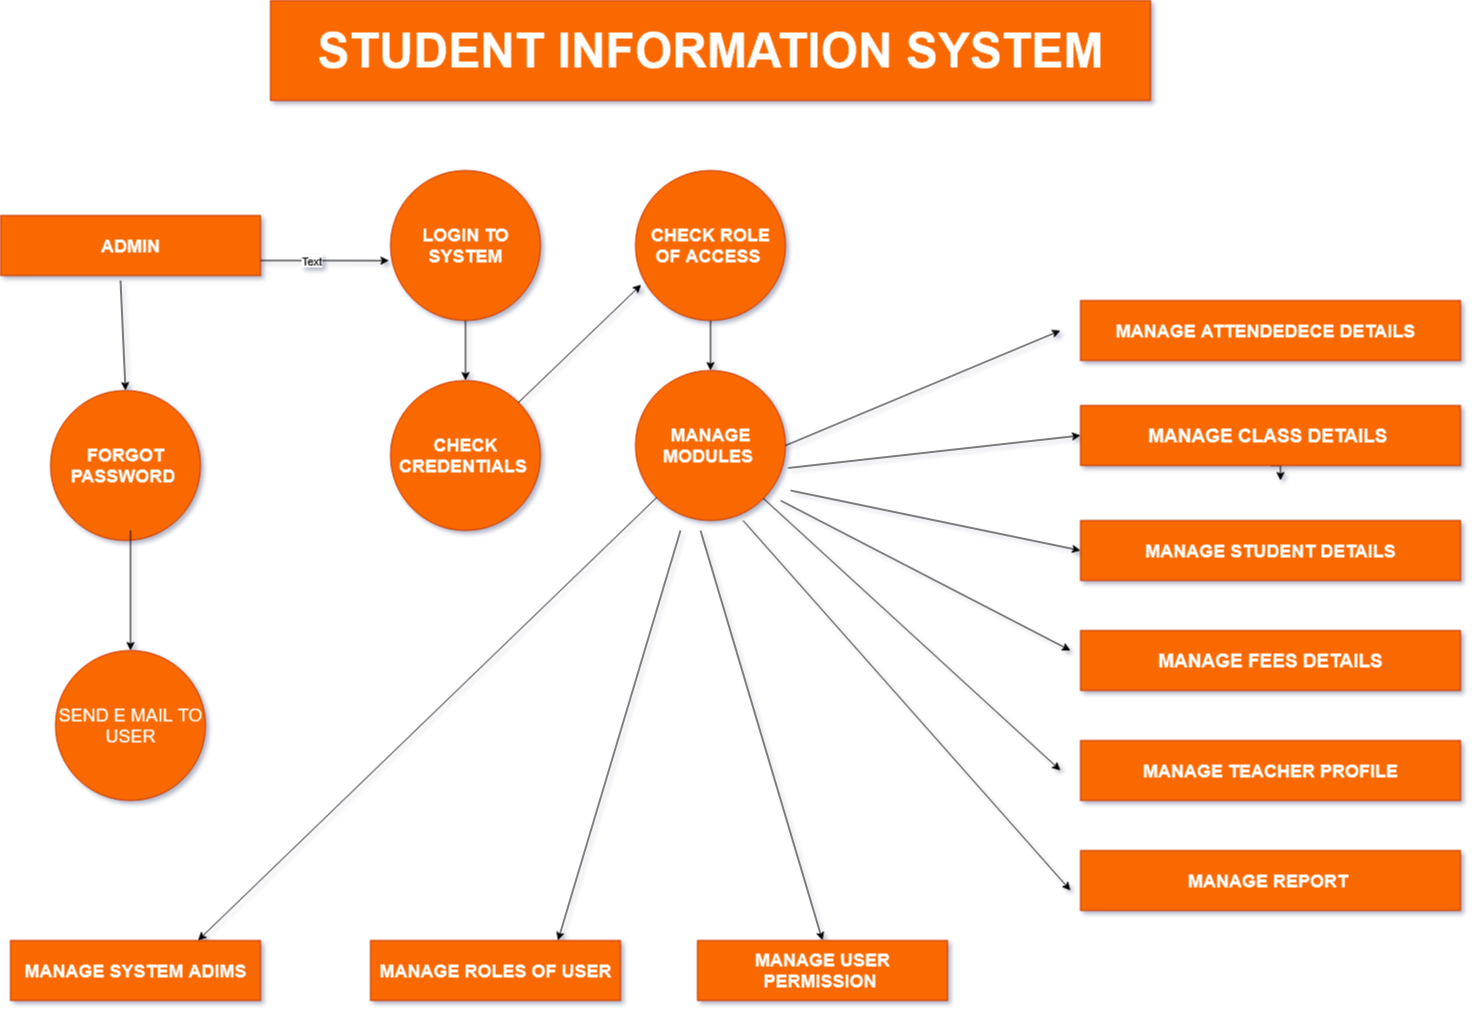

The diagram above was exported from draw.io. Its source (the exported page's mxGraphModel, read from the mxfile embedded in the PNG):
<mxGraphModel dx="2491" dy="1331" grid="1" gridSize="10" guides="1" tooltips="1" connect="1" arrows="1" fold="1" page="1" pageScale="1" pageWidth="827" pageHeight="1169" math="0" shadow="1">
  <root>
    <mxCell id="WIyWlLk6GJQsqaUBKTNV-0" />
    <mxCell id="WIyWlLk6GJQsqaUBKTNV-1" parent="WIyWlLk6GJQsqaUBKTNV-0" />
    <mxCell id="KzMVT4HUzyYdn5o6I7ks-0" value="&lt;font style=&quot;font-size: 48px; color: light-dark(rgb(255, 255, 255), rgb(237, 237, 237));&quot;&gt;&lt;font&gt;&lt;b&gt;STUDENT INFORMATION SYSTEM&lt;/b&gt;&lt;/font&gt;&lt;/font&gt;" style="rounded=0;whiteSpace=wrap;html=1;fillColor=#fa6800;fontColor=#000000;strokeColor=#C73500;" parent="WIyWlLk6GJQsqaUBKTNV-1" vertex="1">
      <mxGeometry x="400" y="30" width="880" height="100" as="geometry" />
    </mxCell>
    <mxCell id="KzMVT4HUzyYdn5o6I7ks-1" value="&lt;font style=&quot;font-size: 18px; color: light-dark(rgb(255, 255, 255), rgb(237, 237, 237));&quot;&gt;&lt;b&gt;ADMIN&lt;/b&gt;&lt;/font&gt;" style="rounded=0;whiteSpace=wrap;html=1;fillColor=#fa6800;fontColor=#000000;strokeColor=#C73500;" parent="WIyWlLk6GJQsqaUBKTNV-1" vertex="1">
      <mxGeometry x="130" y="245" width="260" height="60" as="geometry" />
    </mxCell>
    <mxCell id="KzMVT4HUzyYdn5o6I7ks-2" value="&lt;font style=&quot;font-size: 18px; color: light-dark(rgb(255, 255, 255), rgb(237, 237, 237));&quot;&gt;&lt;b&gt;FORGOT PASSWORD&amp;nbsp;&lt;/b&gt;&lt;/font&gt;" style="ellipse;whiteSpace=wrap;html=1;aspect=fixed;fillColor=#fa6800;fontColor=#000000;strokeColor=#C73500;" parent="WIyWlLk6GJQsqaUBKTNV-1" vertex="1">
      <mxGeometry x="180" y="420" width="150" height="150" as="geometry" />
    </mxCell>
    <mxCell id="KzMVT4HUzyYdn5o6I7ks-3" value="&lt;font style=&quot;font-size: 18px; color: light-dark(rgb(255, 255, 255), rgb(237, 237, 237));&quot;&gt;SEND E MAIL TO USER&lt;/font&gt;" style="ellipse;whiteSpace=wrap;html=1;aspect=fixed;fillColor=#fa6800;fontColor=#000000;strokeColor=#C73500;" parent="WIyWlLk6GJQsqaUBKTNV-1" vertex="1">
      <mxGeometry x="185" y="680" width="150" height="150" as="geometry" />
    </mxCell>
    <mxCell id="KzMVT4HUzyYdn5o6I7ks-4" value="&lt;b style=&quot;color: light-dark(rgb(255, 255, 255), rgb(237, 237, 237));&quot;&gt;&lt;font style=&quot;font-size: 18px;&quot;&gt;LOGIN TO SYSTEM&lt;/font&gt;&lt;/b&gt;" style="ellipse;whiteSpace=wrap;html=1;aspect=fixed;fillColor=#fa6800;fontColor=#000000;strokeColor=#C73500;" parent="WIyWlLk6GJQsqaUBKTNV-1" vertex="1">
      <mxGeometry x="520" y="200" width="150" height="150" as="geometry" />
    </mxCell>
    <mxCell id="KzMVT4HUzyYdn5o6I7ks-5" value="&lt;b style=&quot;color: light-dark(rgb(255, 255, 255), rgb(237, 237, 237));&quot;&gt;&lt;font style=&quot;font-size: 18px;&quot;&gt;CHECK ROLE OF ACCESS&amp;nbsp;&lt;/font&gt;&lt;/b&gt;" style="ellipse;whiteSpace=wrap;html=1;aspect=fixed;fillColor=#fa6800;fontColor=#000000;strokeColor=#C73500;" parent="WIyWlLk6GJQsqaUBKTNV-1" vertex="1">
      <mxGeometry x="765" y="200" width="150" height="150" as="geometry" />
    </mxCell>
    <mxCell id="KzMVT4HUzyYdn5o6I7ks-6" value="&lt;b&gt;&lt;font style=&quot;font-size: 18px; color: light-dark(rgb(255, 255, 255), rgb(237, 237, 237));&quot;&gt;CHECK CREDENTIALS&amp;nbsp;&lt;/font&gt;&lt;/b&gt;" style="ellipse;whiteSpace=wrap;html=1;aspect=fixed;fillColor=#fa6800;fontColor=#000000;strokeColor=#C73500;" parent="WIyWlLk6GJQsqaUBKTNV-1" vertex="1">
      <mxGeometry x="520" y="410" width="150" height="150" as="geometry" />
    </mxCell>
    <mxCell id="KzMVT4HUzyYdn5o6I7ks-7" value="&lt;font style=&quot;font-size: 18px; color: light-dark(rgb(255, 255, 255), rgb(237, 237, 237));&quot;&gt;&lt;font&gt;&lt;b&gt;MANAGE MODULES&amp;nbsp;&lt;/b&gt;&lt;/font&gt;&lt;/font&gt;" style="ellipse;whiteSpace=wrap;html=1;aspect=fixed;fillColor=#fa6800;fontColor=#000000;strokeColor=#C73500;" parent="WIyWlLk6GJQsqaUBKTNV-1" vertex="1">
      <mxGeometry x="765" y="400" width="150" height="150" as="geometry" />
    </mxCell>
    <mxCell id="KzMVT4HUzyYdn5o6I7ks-10" value="&lt;font style=&quot;font-size: 18px; color: light-dark(rgb(255, 255, 255), rgb(237, 237, 237));&quot;&gt;&lt;b&gt;MANAGE ATTENDEDECE DETAILS&amp;nbsp;&amp;nbsp;&lt;/b&gt;&lt;/font&gt;" style="rounded=0;whiteSpace=wrap;html=1;fillColor=#fa6800;fontColor=#000000;strokeColor=#C73500;" parent="WIyWlLk6GJQsqaUBKTNV-1" vertex="1">
      <mxGeometry x="1210" y="330" width="380" height="60" as="geometry" />
    </mxCell>
    <mxCell id="KzMVT4HUzyYdn5o6I7ks-20" style="edgeStyle=orthogonalEdgeStyle;rounded=0;orthogonalLoop=1;jettySize=auto;html=1;exitX=0.5;exitY=1;exitDx=0;exitDy=0;" parent="WIyWlLk6GJQsqaUBKTNV-1" source="KzMVT4HUzyYdn5o6I7ks-11" edge="1">
      <mxGeometry relative="1" as="geometry">
        <mxPoint x="1410" y="510" as="targetPoint" />
      </mxGeometry>
    </mxCell>
    <mxCell id="KzMVT4HUzyYdn5o6I7ks-11" value="&lt;font style=&quot;font-size: 19px; color: light-dark(rgb(255, 255, 255), rgb(237, 237, 237));&quot;&gt;&lt;b&gt;MANAGE CLASS DETAILS&amp;nbsp;&lt;/b&gt;&lt;/font&gt;" style="rounded=0;whiteSpace=wrap;html=1;fillColor=#fa6800;fontColor=#000000;strokeColor=#C73500;" parent="WIyWlLk6GJQsqaUBKTNV-1" vertex="1">
      <mxGeometry x="1210" y="435" width="380" height="60" as="geometry" />
    </mxCell>
    <mxCell id="KzMVT4HUzyYdn5o6I7ks-12" value="&lt;font style=&quot;font-size: 18px; color: light-dark(rgb(255, 255, 255), rgb(237, 237, 237));&quot;&gt;&lt;b&gt;MANAGE STUDENT DETAILS&lt;/b&gt;&lt;/font&gt;" style="rounded=0;whiteSpace=wrap;html=1;fillColor=#fa6800;fontColor=#000000;strokeColor=#C73500;" parent="WIyWlLk6GJQsqaUBKTNV-1" vertex="1">
      <mxGeometry x="1210" y="550" width="380" height="60" as="geometry" />
    </mxCell>
    <mxCell id="KzMVT4HUzyYdn5o6I7ks-13" value="&lt;font style=&quot;font-size: 18px; color: light-dark(rgb(255, 255, 255), rgb(237, 237, 237));&quot;&gt;&lt;b&gt;MANAGE REPORT&amp;nbsp;&lt;/b&gt;&lt;/font&gt;" style="rounded=0;whiteSpace=wrap;html=1;fillColor=#fa6800;fontColor=#000000;strokeColor=#C73500;" parent="WIyWlLk6GJQsqaUBKTNV-1" vertex="1">
      <mxGeometry x="1210" y="880" width="380" height="60" as="geometry" />
    </mxCell>
    <mxCell id="KzMVT4HUzyYdn5o6I7ks-14" value="&lt;b&gt;&lt;font style=&quot;font-size: 19px; color: light-dark(rgb(255, 255, 255), rgb(237, 237, 237));&quot;&gt;MANAGE FEES DETAILS&lt;/font&gt;&lt;/b&gt;" style="rounded=0;whiteSpace=wrap;html=1;fillColor=#fa6800;fontColor=#000000;strokeColor=#C73500;" parent="WIyWlLk6GJQsqaUBKTNV-1" vertex="1">
      <mxGeometry x="1210" y="660" width="380" height="60" as="geometry" />
    </mxCell>
    <mxCell id="KzMVT4HUzyYdn5o6I7ks-15" value="&lt;b&gt;&lt;font style=&quot;font-size: 18px; color: light-dark(rgb(255, 255, 255), rgb(237, 237, 237));&quot;&gt;MANAGE TEACHER PROFILE&lt;/font&gt;&lt;/b&gt;" style="rounded=0;whiteSpace=wrap;html=1;fillColor=#fa6800;fontColor=#000000;strokeColor=#C73500;" parent="WIyWlLk6GJQsqaUBKTNV-1" vertex="1">
      <mxGeometry x="1210" y="770" width="380" height="60" as="geometry" />
    </mxCell>
    <mxCell id="KzMVT4HUzyYdn5o6I7ks-16" value="&lt;font style=&quot;font-size: 18px; color: light-dark(rgb(255, 255, 255), rgb(237, 237, 237));&quot;&gt;&lt;b&gt;MANAGE SYSTEM ADIMS&lt;/b&gt;&lt;/font&gt;" style="rounded=0;whiteSpace=wrap;html=1;fillColor=#fa6800;fontColor=#000000;strokeColor=#C73500;" parent="WIyWlLk6GJQsqaUBKTNV-1" vertex="1">
      <mxGeometry x="140" y="970" width="250" height="60" as="geometry" />
    </mxCell>
    <mxCell id="KzMVT4HUzyYdn5o6I7ks-17" value="&lt;font style=&quot;font-size: 18px; color: light-dark(rgb(255, 255, 255), rgb(237, 237, 237));&quot;&gt;&lt;b&gt;MANAGE ROLES OF USER&lt;/b&gt;&lt;/font&gt;" style="rounded=0;whiteSpace=wrap;html=1;fillColor=#fa6800;fontColor=#000000;strokeColor=#C73500;" parent="WIyWlLk6GJQsqaUBKTNV-1" vertex="1">
      <mxGeometry x="500" y="970" width="250" height="60" as="geometry" />
    </mxCell>
    <mxCell id="KzMVT4HUzyYdn5o6I7ks-18" value="&lt;font style=&quot;font-size: 18px; color: light-dark(rgb(255, 255, 255), rgb(237, 237, 237));&quot;&gt;&lt;b&gt;MANAGE USER PERMISSION&amp;nbsp;&lt;/b&gt;&lt;/font&gt;" style="rounded=0;whiteSpace=wrap;html=1;fillColor=#fa6800;fontColor=#000000;strokeColor=#C73500;" parent="WIyWlLk6GJQsqaUBKTNV-1" vertex="1">
      <mxGeometry x="827" y="970" width="250" height="60" as="geometry" />
    </mxCell>
    <mxCell id="KzMVT4HUzyYdn5o6I7ks-22" value="" style="endArrow=classic;html=1;rounded=0;exitX=0.717;exitY=1;exitDx=0;exitDy=0;exitPerimeter=0;" parent="WIyWlLk6GJQsqaUBKTNV-1" source="KzMVT4HUzyYdn5o6I7ks-7" edge="1">
      <mxGeometry width="50" height="50" relative="1" as="geometry">
        <mxPoint x="990" y="627" as="sourcePoint" />
        <mxPoint x="1200" y="920" as="targetPoint" />
      </mxGeometry>
    </mxCell>
    <mxCell id="KzMVT4HUzyYdn5o6I7ks-23" value="" style="endArrow=classic;html=1;rounded=0;exitX=1;exitY=0.5;exitDx=0;exitDy=0;" parent="WIyWlLk6GJQsqaUBKTNV-1" source="KzMVT4HUzyYdn5o6I7ks-7" edge="1">
      <mxGeometry width="50" height="50" relative="1" as="geometry">
        <mxPoint x="1050" y="590" as="sourcePoint" />
        <mxPoint x="1190" y="360" as="targetPoint" />
      </mxGeometry>
    </mxCell>
    <mxCell id="KzMVT4HUzyYdn5o6I7ks-24" value="" style="endArrow=classic;html=1;rounded=0;exitX=1.017;exitY=0.65;exitDx=0;exitDy=0;exitPerimeter=0;entryX=0;entryY=0.5;entryDx=0;entryDy=0;" parent="WIyWlLk6GJQsqaUBKTNV-1" source="KzMVT4HUzyYdn5o6I7ks-7" target="KzMVT4HUzyYdn5o6I7ks-11" edge="1">
      <mxGeometry width="50" height="50" relative="1" as="geometry">
        <mxPoint x="1050" y="590" as="sourcePoint" />
        <mxPoint x="1100" y="540" as="targetPoint" />
      </mxGeometry>
    </mxCell>
    <mxCell id="KzMVT4HUzyYdn5o6I7ks-25" value="" style="endArrow=classic;html=1;rounded=0;entryX=0;entryY=0.5;entryDx=0;entryDy=0;" parent="WIyWlLk6GJQsqaUBKTNV-1" target="KzMVT4HUzyYdn5o6I7ks-12" edge="1">
      <mxGeometry width="50" height="50" relative="1" as="geometry">
        <mxPoint x="920" y="520" as="sourcePoint" />
        <mxPoint x="1100" y="540" as="targetPoint" />
      </mxGeometry>
    </mxCell>
    <mxCell id="KzMVT4HUzyYdn5o6I7ks-26" value="" style="endArrow=classic;html=1;rounded=0;" parent="WIyWlLk6GJQsqaUBKTNV-1" edge="1">
      <mxGeometry width="50" height="50" relative="1" as="geometry">
        <mxPoint x="910" y="530" as="sourcePoint" />
        <mxPoint x="1200" y="680" as="targetPoint" />
      </mxGeometry>
    </mxCell>
    <mxCell id="KzMVT4HUzyYdn5o6I7ks-27" value="" style="endArrow=classic;html=1;rounded=0;exitX=1;exitY=1;exitDx=0;exitDy=0;" parent="WIyWlLk6GJQsqaUBKTNV-1" source="KzMVT4HUzyYdn5o6I7ks-7" edge="1">
      <mxGeometry width="50" height="50" relative="1" as="geometry">
        <mxPoint x="1050" y="590" as="sourcePoint" />
        <mxPoint x="1190" y="800" as="targetPoint" />
      </mxGeometry>
    </mxCell>
    <mxCell id="KzMVT4HUzyYdn5o6I7ks-30" value="" style="endArrow=classic;html=1;rounded=0;entryX=0.5;entryY=0;entryDx=0;entryDy=0;" parent="WIyWlLk6GJQsqaUBKTNV-1" edge="1" target="KzMVT4HUzyYdn5o6I7ks-18">
      <mxGeometry width="50" height="50" relative="1" as="geometry">
        <mxPoint x="830" y="560" as="sourcePoint" />
        <mxPoint x="880" y="620" as="targetPoint" />
      </mxGeometry>
    </mxCell>
    <mxCell id="ZVywOnVO4odHfdJL-5V8-0" value="" style="endArrow=classic;html=1;rounded=0;entryX=0.75;entryY=0;entryDx=0;entryDy=0;" edge="1" parent="WIyWlLk6GJQsqaUBKTNV-1" target="KzMVT4HUzyYdn5o6I7ks-17">
      <mxGeometry width="50" height="50" relative="1" as="geometry">
        <mxPoint x="810" y="560" as="sourcePoint" />
        <mxPoint x="962" y="980" as="targetPoint" />
      </mxGeometry>
    </mxCell>
    <mxCell id="ZVywOnVO4odHfdJL-5V8-1" value="" style="endArrow=classic;html=1;rounded=0;entryX=0.75;entryY=0;entryDx=0;entryDy=0;" edge="1" parent="WIyWlLk6GJQsqaUBKTNV-1" source="KzMVT4HUzyYdn5o6I7ks-7" target="KzMVT4HUzyYdn5o6I7ks-16">
      <mxGeometry width="50" height="50" relative="1" as="geometry">
        <mxPoint x="850" y="580" as="sourcePoint" />
        <mxPoint x="698" y="980" as="targetPoint" />
      </mxGeometry>
    </mxCell>
    <mxCell id="ZVywOnVO4odHfdJL-5V8-2" value="" style="endArrow=classic;html=1;rounded=0;exitX=0.5;exitY=1;exitDx=0;exitDy=0;" edge="1" parent="WIyWlLk6GJQsqaUBKTNV-1" source="KzMVT4HUzyYdn5o6I7ks-4" target="KzMVT4HUzyYdn5o6I7ks-6">
      <mxGeometry width="50" height="50" relative="1" as="geometry">
        <mxPoint x="710" y="720" as="sourcePoint" />
        <mxPoint x="760" y="670" as="targetPoint" />
      </mxGeometry>
    </mxCell>
    <mxCell id="ZVywOnVO4odHfdJL-5V8-3" value="" style="endArrow=classic;html=1;rounded=0;exitX=1;exitY=0;exitDx=0;exitDy=0;entryX=0.038;entryY=0.761;entryDx=0;entryDy=0;entryPerimeter=0;" edge="1" parent="WIyWlLk6GJQsqaUBKTNV-1" source="KzMVT4HUzyYdn5o6I7ks-6" target="KzMVT4HUzyYdn5o6I7ks-5">
      <mxGeometry width="50" height="50" relative="1" as="geometry">
        <mxPoint x="605" y="360" as="sourcePoint" />
        <mxPoint x="605" y="420" as="targetPoint" />
      </mxGeometry>
    </mxCell>
    <mxCell id="ZVywOnVO4odHfdJL-5V8-4" value="" style="endArrow=classic;html=1;rounded=0;exitX=0.5;exitY=1;exitDx=0;exitDy=0;entryX=0.5;entryY=0;entryDx=0;entryDy=0;" edge="1" parent="WIyWlLk6GJQsqaUBKTNV-1" source="KzMVT4HUzyYdn5o6I7ks-5" target="KzMVT4HUzyYdn5o6I7ks-7">
      <mxGeometry width="50" height="50" relative="1" as="geometry">
        <mxPoint x="658" y="442" as="sourcePoint" />
        <mxPoint x="781" y="324" as="targetPoint" />
      </mxGeometry>
    </mxCell>
    <mxCell id="ZVywOnVO4odHfdJL-5V8-5" value="" style="endArrow=classic;html=1;rounded=0;exitX=1;exitY=0.75;exitDx=0;exitDy=0;entryX=-0.01;entryY=0.601;entryDx=0;entryDy=0;entryPerimeter=0;" edge="1" parent="WIyWlLk6GJQsqaUBKTNV-1" source="KzMVT4HUzyYdn5o6I7ks-1" target="KzMVT4HUzyYdn5o6I7ks-4">
      <mxGeometry width="50" height="50" relative="1" as="geometry">
        <mxPoint x="658" y="442" as="sourcePoint" />
        <mxPoint x="570" y="290" as="targetPoint" />
      </mxGeometry>
    </mxCell>
    <mxCell id="ZVywOnVO4odHfdJL-5V8-6" value="Text" style="edgeLabel;html=1;align=center;verticalAlign=middle;resizable=0;points=[];" vertex="1" connectable="0" parent="ZVywOnVO4odHfdJL-5V8-5">
      <mxGeometry x="-0.227" y="1" relative="1" as="geometry">
        <mxPoint as="offset" />
      </mxGeometry>
    </mxCell>
    <mxCell id="ZVywOnVO4odHfdJL-5V8-9" value="" style="endArrow=classic;html=1;rounded=0;entryX=0.5;entryY=0;entryDx=0;entryDy=0;" edge="1" parent="WIyWlLk6GJQsqaUBKTNV-1" target="KzMVT4HUzyYdn5o6I7ks-2">
      <mxGeometry width="50" height="50" relative="1" as="geometry">
        <mxPoint x="250" y="310" as="sourcePoint" />
        <mxPoint x="770" y="690" as="targetPoint" />
      </mxGeometry>
    </mxCell>
    <mxCell id="ZVywOnVO4odHfdJL-5V8-11" value="" style="endArrow=classic;html=1;rounded=0;entryX=0.5;entryY=0;entryDx=0;entryDy=0;" edge="1" parent="WIyWlLk6GJQsqaUBKTNV-1" target="KzMVT4HUzyYdn5o6I7ks-3">
      <mxGeometry width="50" height="50" relative="1" as="geometry">
        <mxPoint x="260" y="560" as="sourcePoint" />
        <mxPoint x="265" y="400" as="targetPoint" />
      </mxGeometry>
    </mxCell>
  </root>
</mxGraphModel>